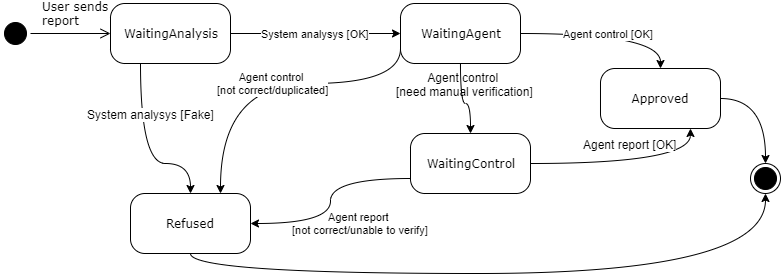

The diagram above was exported from draw.io. Its source (the exported page's mxGraphModel, read from the mxfile embedded in the PNG):
<mxGraphModel dx="854" dy="419" grid="1" gridSize="10" guides="1" tooltips="1" connect="1" arrows="1" fold="1" page="1" pageScale="1" pageWidth="1100" pageHeight="850" background="#ffffff" math="0" shadow="0">
  <root>
    <mxCell id="0" />
    <mxCell id="1" parent="0" />
    <mxCell id="382b91b5511bd0f7-1" value="" style="ellipse;html=1;shape=startState;fillColor=#000000;strokeColor=#000000;rounded=1;shadow=0;comic=0;labelBackgroundColor=none;fontFamily=Verdana;fontSize=12;fontColor=#000000;align=center;direction=south;" parent="1" vertex="1">
      <mxGeometry x="130" y="135" width="30" height="30" as="geometry" />
    </mxCell>
    <mxCell id="H56Sv_rBOtfI16txHN68-4" value="System analysys [OK]" style="edgeStyle=orthogonalEdgeStyle;rounded=0;orthogonalLoop=1;jettySize=auto;html=1;strokeColor=#000000;" parent="1" source="382b91b5511bd0f7-6" target="H56Sv_rBOtfI16txHN68-3" edge="1">
      <mxGeometry relative="1" as="geometry" />
    </mxCell>
    <mxCell id="H56Sv_rBOtfI16txHN68-6" value="" style="edgeStyle=orthogonalEdgeStyle;rounded=0;orthogonalLoop=1;jettySize=auto;html=1;strokeColor=#000000;curved=1;exitX=0.25;exitY=1;exitDx=0;exitDy=0;" parent="1" source="382b91b5511bd0f7-6" target="H56Sv_rBOtfI16txHN68-5" edge="1">
      <mxGeometry relative="1" as="geometry">
        <Array as="points">
          <mxPoint x="270" y="280" />
        </Array>
      </mxGeometry>
    </mxCell>
    <mxCell id="H56Sv_rBOtfI16txHN68-7" value="System analysys [Fake]" style="text;html=1;resizable=0;points=[];align=center;verticalAlign=middle;labelBackgroundColor=#ffffff;" parent="H56Sv_rBOtfI16txHN68-6" vertex="1" connectable="0">
      <mxGeometry x="-0.2111" y="17" relative="1" as="geometry">
        <mxPoint x="-7.5" y="-21" as="offset" />
      </mxGeometry>
    </mxCell>
    <mxCell id="382b91b5511bd0f7-6" value="WaitingAnalysis" style="rounded=1;whiteSpace=wrap;html=1;arcSize=24;shadow=0;comic=0;labelBackgroundColor=none;fontFamily=Verdana;fontSize=12;align=center;" parent="1" vertex="1">
      <mxGeometry x="240" y="120" width="120" height="60" as="geometry" />
    </mxCell>
    <mxCell id="H56Sv_rBOtfI16txHN68-20" style="edgeStyle=orthogonalEdgeStyle;curved=1;rounded=0;orthogonalLoop=1;jettySize=auto;html=1;exitX=0.5;exitY=1;exitDx=0;exitDy=0;entryX=0.5;entryY=1;entryDx=0;entryDy=0;strokeColor=#000000;" parent="1" source="H56Sv_rBOtfI16txHN68-5" target="H56Sv_rBOtfI16txHN68-1" edge="1">
      <mxGeometry relative="1" as="geometry" />
    </mxCell>
    <mxCell id="H56Sv_rBOtfI16txHN68-5" value="Refused" style="rounded=1;whiteSpace=wrap;html=1;arcSize=24;shadow=0;comic=0;labelBackgroundColor=none;fontFamily=Verdana;fontSize=12;align=center;" parent="1" vertex="1">
      <mxGeometry x="260" y="310" width="120" height="60" as="geometry" />
    </mxCell>
    <mxCell id="H56Sv_rBOtfI16txHN68-8" value="Agent control &lt;br&gt;[not correct/duplicated]" style="edgeStyle=orthogonalEdgeStyle;curved=1;rounded=0;orthogonalLoop=1;jettySize=auto;html=1;exitX=0;exitY=0.75;exitDx=0;exitDy=0;entryX=0.75;entryY=0;entryDx=0;entryDy=0;strokeColor=#000000;" parent="1" source="H56Sv_rBOtfI16txHN68-3" target="H56Sv_rBOtfI16txHN68-5" edge="1">
      <mxGeometry relative="1" as="geometry">
        <Array as="points">
          <mxPoint x="530" y="200" />
          <mxPoint x="350" y="200" />
        </Array>
      </mxGeometry>
    </mxCell>
    <mxCell id="H56Sv_rBOtfI16txHN68-10" value="Agent control [OK]" style="edgeStyle=orthogonalEdgeStyle;curved=1;rounded=0;orthogonalLoop=1;jettySize=auto;html=1;strokeColor=#000000;" parent="1" source="H56Sv_rBOtfI16txHN68-3" target="H56Sv_rBOtfI16txHN68-9" edge="1">
      <mxGeometry relative="1" as="geometry" />
    </mxCell>
    <mxCell id="H56Sv_rBOtfI16txHN68-12" value="" style="edgeStyle=orthogonalEdgeStyle;curved=1;rounded=0;orthogonalLoop=1;jettySize=auto;html=1;strokeColor=#000000;" parent="1" source="H56Sv_rBOtfI16txHN68-3" target="H56Sv_rBOtfI16txHN68-11" edge="1">
      <mxGeometry relative="1" as="geometry">
        <Array as="points">
          <mxPoint x="590" y="220" />
        </Array>
      </mxGeometry>
    </mxCell>
    <mxCell id="H56Sv_rBOtfI16txHN68-13" value="Agent control &lt;br&gt;[need manual verification]" style="text;html=1;resizable=0;points=[];align=center;verticalAlign=middle;labelBackgroundColor=none;" parent="H56Sv_rBOtfI16txHN68-12" vertex="1" connectable="0">
      <mxGeometry x="0.1092" y="5" relative="1" as="geometry">
        <mxPoint y="-15" as="offset" />
      </mxGeometry>
    </mxCell>
    <mxCell id="H56Sv_rBOtfI16txHN68-3" value="WaitingAgent" style="rounded=1;whiteSpace=wrap;html=1;arcSize=24;shadow=0;comic=0;labelBackgroundColor=none;fontFamily=Verdana;fontSize=12;align=center;" parent="1" vertex="1">
      <mxGeometry x="530" y="120" width="120" height="60" as="geometry" />
    </mxCell>
    <mxCell id="H56Sv_rBOtfI16txHN68-15" style="edgeStyle=orthogonalEdgeStyle;curved=1;rounded=0;orthogonalLoop=1;jettySize=auto;html=1;exitX=1;exitY=0.5;exitDx=0;exitDy=0;entryX=0.75;entryY=1;entryDx=0;entryDy=0;strokeColor=#000000;" parent="1" source="H56Sv_rBOtfI16txHN68-11" target="H56Sv_rBOtfI16txHN68-9" edge="1">
      <mxGeometry relative="1" as="geometry" />
    </mxCell>
    <mxCell id="H56Sv_rBOtfI16txHN68-17" value="Agent report [OK]" style="text;html=1;resizable=0;points=[];align=center;verticalAlign=middle;labelBackgroundColor=#ffffff;" parent="H56Sv_rBOtfI16txHN68-15" vertex="1" connectable="0">
      <mxGeometry x="-0.2532" y="14" relative="1" as="geometry">
        <mxPoint x="26" y="-6" as="offset" />
      </mxGeometry>
    </mxCell>
    <mxCell id="H56Sv_rBOtfI16txHN68-18" value="Agent report &lt;br&gt;[not correct/unable to verify]" style="edgeStyle=orthogonalEdgeStyle;curved=1;rounded=0;orthogonalLoop=1;jettySize=auto;html=1;exitX=0;exitY=0.75;exitDx=0;exitDy=0;entryX=1;entryY=0.5;entryDx=0;entryDy=0;strokeColor=#000000;labelBackgroundColor=none;" parent="1" source="H56Sv_rBOtfI16txHN68-11" target="H56Sv_rBOtfI16txHN68-5" edge="1">
      <mxGeometry x="0.2195" y="30" relative="1" as="geometry">
        <Array as="points">
          <mxPoint x="460" y="295" />
          <mxPoint x="460" y="340" />
        </Array>
        <mxPoint x="30" y="-30" as="offset" />
      </mxGeometry>
    </mxCell>
    <mxCell id="H56Sv_rBOtfI16txHN68-11" value="WaitingControl" style="rounded=1;whiteSpace=wrap;html=1;arcSize=24;shadow=0;comic=0;labelBackgroundColor=none;fontFamily=Verdana;fontSize=12;align=center;" parent="1" vertex="1">
      <mxGeometry x="540" y="250" width="120" height="60" as="geometry" />
    </mxCell>
    <mxCell id="H56Sv_rBOtfI16txHN68-19" style="edgeStyle=orthogonalEdgeStyle;curved=1;rounded=0;orthogonalLoop=1;jettySize=auto;html=1;exitX=1;exitY=0.5;exitDx=0;exitDy=0;entryX=0.5;entryY=0;entryDx=0;entryDy=0;strokeColor=#000000;" parent="1" source="H56Sv_rBOtfI16txHN68-9" target="H56Sv_rBOtfI16txHN68-1" edge="1">
      <mxGeometry relative="1" as="geometry" />
    </mxCell>
    <mxCell id="H56Sv_rBOtfI16txHN68-9" value="Approved" style="rounded=1;whiteSpace=wrap;html=1;arcSize=24;shadow=0;comic=0;labelBackgroundColor=none;fontFamily=Verdana;fontSize=12;align=center;" parent="1" vertex="1">
      <mxGeometry x="730" y="185" width="120" height="60" as="geometry" />
    </mxCell>
    <mxCell id="2a3bc250acf0617d-9" value="User sends&lt;br&gt;report" style="edgeStyle=orthogonalEdgeStyle;html=1;labelBackgroundColor=none;endArrow=open;endSize=8;strokeColor=#000000;fontFamily=Verdana;fontSize=12;align=left;" parent="1" target="382b91b5511bd0f7-6" edge="1">
      <mxGeometry x="-0.75" y="20" relative="1" as="geometry">
        <mxPoint x="160" y="150" as="sourcePoint" />
        <mxPoint as="offset" />
      </mxGeometry>
    </mxCell>
    <mxCell id="H56Sv_rBOtfI16txHN68-1" value="" style="ellipse;html=1;shape=endState;fillColor=#000000;strokeColor=#000000;rounded=1;shadow=0;comic=0;labelBackgroundColor=none;fontFamily=Verdana;fontSize=12;fontColor=#000000;align=center;" parent="1" vertex="1">
      <mxGeometry x="880" y="280" width="30" height="30" as="geometry" />
    </mxCell>
  </root>
</mxGraphModel>